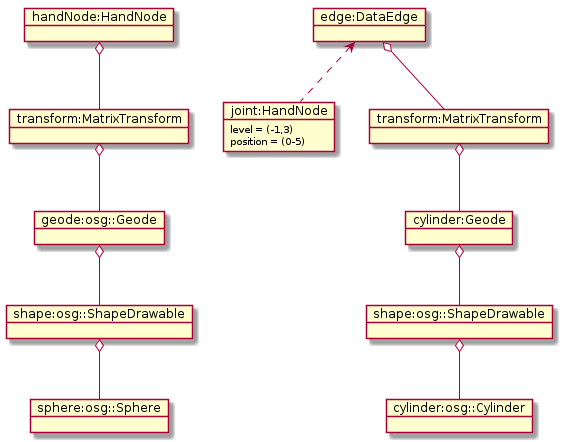

The diagram above was rendered by PlantUML. Its source (embedded in the PNG):
@startuml
object "handNode:HandNode" as obj1
object "transform:MatrixTransform" as obj2
object "geode:osg::Geode" as obj3
object "shape:osg::ShapeDrawable" as obj4
object "sphere:osg::Sphere" as obj5


object "joint:HandNode" as obj6
obj6 : level = (-1,3)
obj6 : position = (0-5)

object "edge:DataEdge" as obj7
object "cylinder:Geode" as obj8
object "shape:osg::ShapeDrawable" as obj9
object "cylinder:osg::Cylinder" as obj10
object "transform:MatrixTransform" as obj11



obj1 o-- obj2
obj2 o-- obj3
obj3 o-- obj4
obj4 o-- obj5

obj7 <.. obj6
obj7 o-- obj11
obj11 o-- obj8
obj8 o-- obj9
obj9 o-- obj10



@enduml